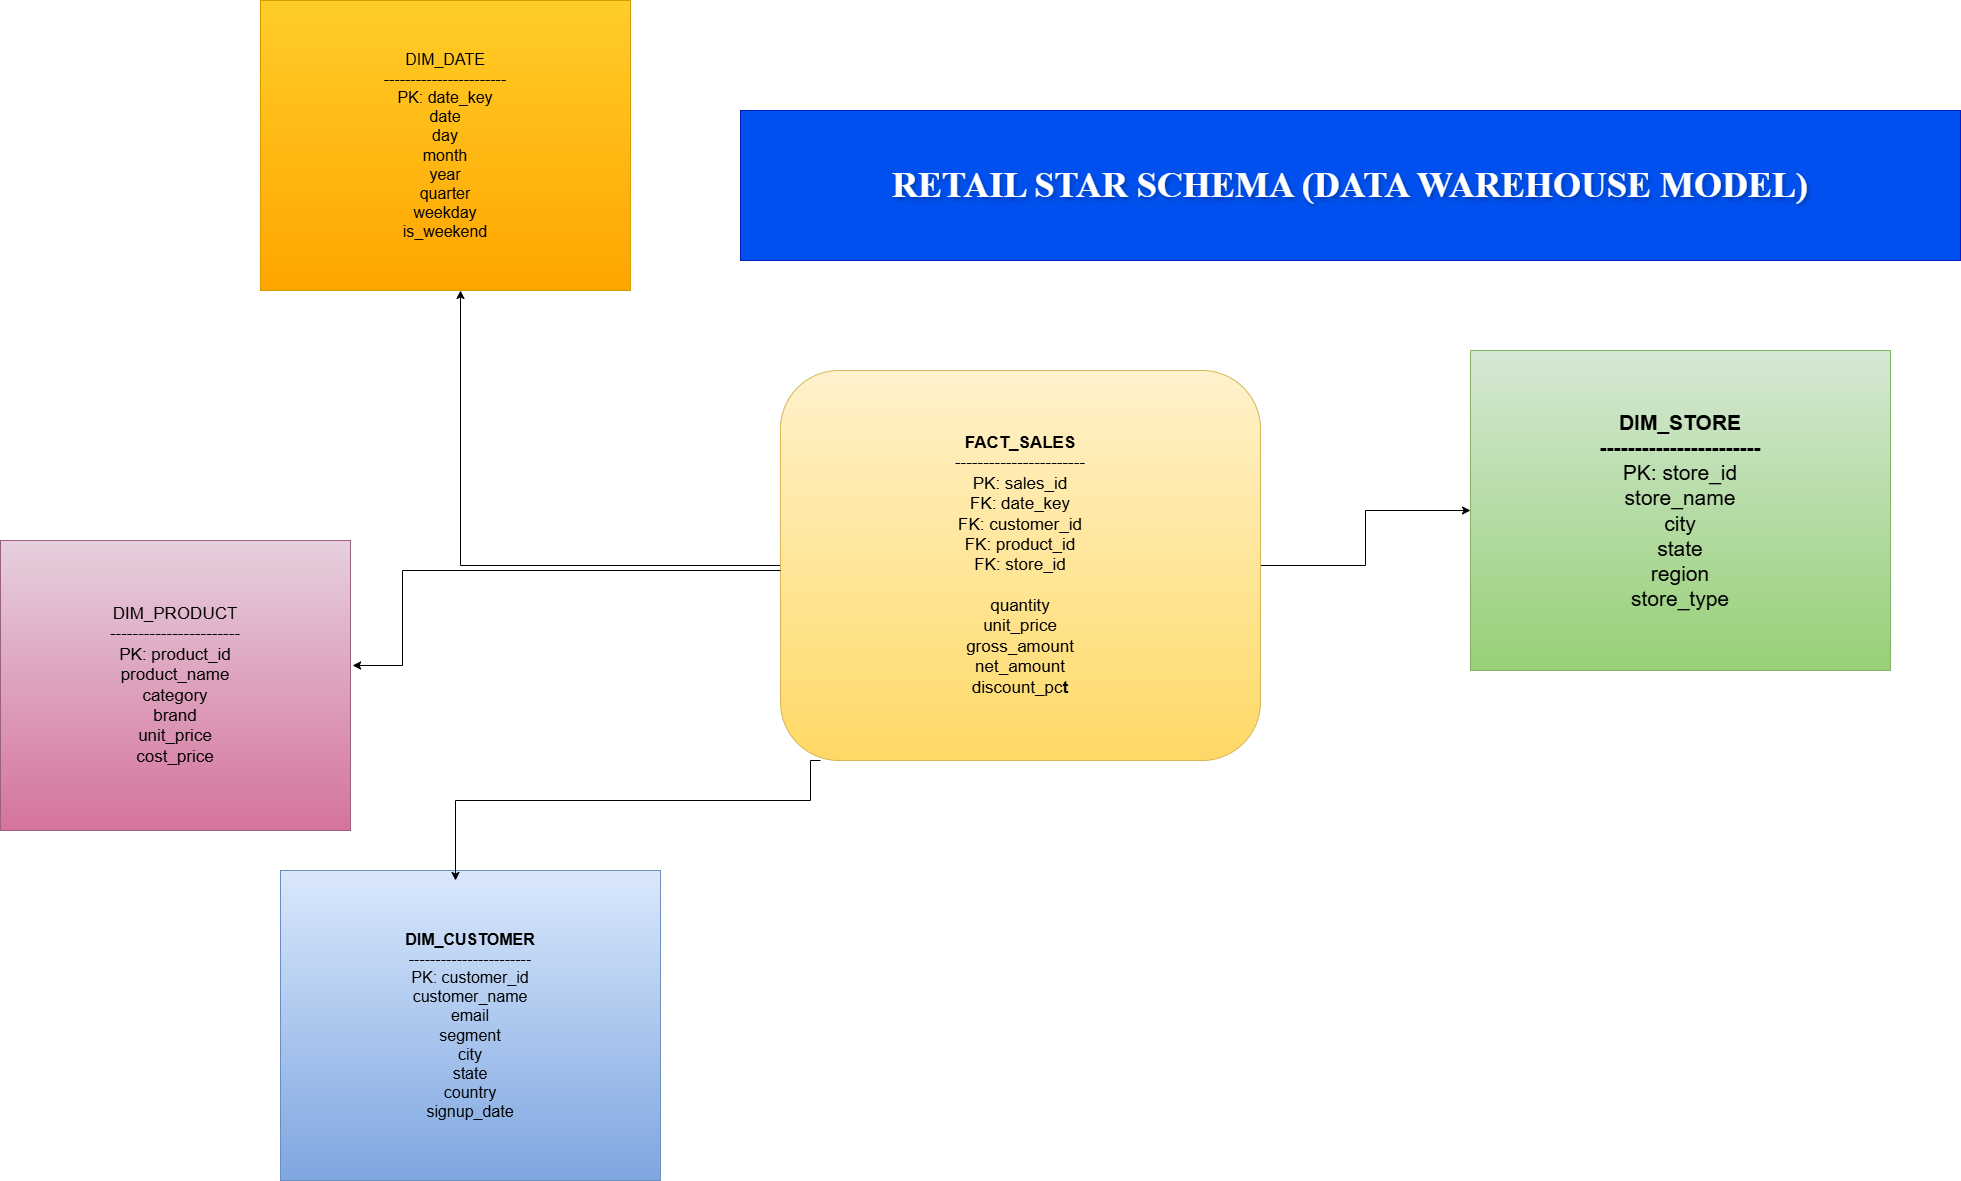

The diagram above was exported from draw.io. Its source (the exported page's mxGraphModel, read from the mxfile embedded in the PNG):
<mxGraphModel dx="3166" dy="2233" grid="1" gridSize="10" guides="1" tooltips="1" connect="1" arrows="1" fold="1" page="1" pageScale="1" pageWidth="850" pageHeight="1100" math="0" shadow="0">
  <root>
    <mxCell id="0" />
    <mxCell id="1" parent="0" />
    <mxCell id="TX5I9W_qo4ti4NOgAf9I-4" edge="1" parent="1" source="TX5I9W_qo4ti4NOgAf9I-1" style="edgeStyle=orthogonalEdgeStyle;rounded=0;orthogonalLoop=1;jettySize=auto;html=1;" target="TX5I9W_qo4ti4NOgAf9I-2" value="">
      <mxGeometry relative="1" as="geometry" />
    </mxCell>
    <mxCell id="TX5I9W_qo4ti4NOgAf9I-20" edge="1" parent="1" source="TX5I9W_qo4ti4NOgAf9I-1" style="edgeStyle=orthogonalEdgeStyle;rounded=0;orthogonalLoop=1;jettySize=auto;html=1;exitX=0.006;exitY=0.406;exitDx=0;exitDy=0;exitPerimeter=0;" target="TX5I9W_qo4ti4NOgAf9I-5" value="">
      <mxGeometry relative="1" as="geometry">
        <Array as="points">
          <mxPoint x="773" y="515" />
          <mxPoint x="450" y="515" />
        </Array>
      </mxGeometry>
    </mxCell>
    <mxCell id="TX5I9W_qo4ti4NOgAf9I-1" parent="1" style="rounded=1;whiteSpace=wrap;html=1;fillColor=#fff2cc;strokeColor=#d6b656;gradientColor=#ffd966;fontStyle=1" value="&lt;div&gt;&lt;font style=&quot;font-size: 17px;&quot;&gt;FACT_SALES&lt;/font&gt;&lt;/div&gt;&lt;div&gt;&lt;span style=&quot;font-weight: normal;&quot;&gt;&lt;font style=&quot;font-size: 17px;&quot;&gt;-----------------------&lt;/font&gt;&lt;/span&gt;&lt;/div&gt;&lt;div&gt;&lt;span style=&quot;font-weight: normal;&quot;&gt;&lt;font style=&quot;font-size: 17px;&quot;&gt;PK: sales_id&lt;/font&gt;&lt;/span&gt;&lt;/div&gt;&lt;div&gt;&lt;span style=&quot;font-weight: normal;&quot;&gt;&lt;font style=&quot;font-size: 17px;&quot;&gt;FK: date_key&lt;/font&gt;&lt;/span&gt;&lt;/div&gt;&lt;div&gt;&lt;span style=&quot;font-weight: normal;&quot;&gt;&lt;font style=&quot;font-size: 17px;&quot;&gt;FK: customer_id&lt;/font&gt;&lt;/span&gt;&lt;/div&gt;&lt;div&gt;&lt;span style=&quot;font-weight: normal;&quot;&gt;&lt;font style=&quot;font-size: 17px;&quot;&gt;FK: product_id&lt;/font&gt;&lt;/span&gt;&lt;/div&gt;&lt;div&gt;&lt;span style=&quot;font-weight: normal;&quot;&gt;&lt;font style=&quot;font-size: 17px;&quot;&gt;FK: store_id&lt;/font&gt;&lt;/span&gt;&lt;/div&gt;&lt;div&gt;&lt;span style=&quot;font-weight: normal;&quot;&gt;&lt;font style=&quot;font-size: 17px;&quot;&gt;&lt;br&gt;&lt;/font&gt;&lt;/span&gt;&lt;/div&gt;&lt;div&gt;&lt;span style=&quot;font-weight: normal;&quot;&gt;&lt;font style=&quot;font-size: 17px;&quot;&gt;quantity&lt;/font&gt;&lt;/span&gt;&lt;/div&gt;&lt;div&gt;&lt;span style=&quot;font-weight: normal;&quot;&gt;&lt;font style=&quot;font-size: 17px;&quot;&gt;unit_price&lt;/font&gt;&lt;/span&gt;&lt;/div&gt;&lt;div&gt;&lt;span style=&quot;font-weight: normal;&quot;&gt;&lt;font style=&quot;font-size: 17px;&quot;&gt;gross_amount&lt;/font&gt;&lt;/span&gt;&lt;/div&gt;&lt;div&gt;&lt;span style=&quot;font-weight: normal;&quot;&gt;&lt;font style=&quot;font-size: 17px;&quot;&gt;net_amount&lt;/font&gt;&lt;/span&gt;&lt;/div&gt;&lt;div&gt;&lt;font style=&quot;font-size: 17px;&quot;&gt;&lt;span style=&quot;font-weight: normal;&quot;&gt;discount_pc&lt;/span&gt;t&lt;/font&gt;&lt;/div&gt;" vertex="1">
      <mxGeometry height="390" width="480" x="770" y="320" as="geometry" />
    </mxCell>
    <mxCell id="TX5I9W_qo4ti4NOgAf9I-2" parent="1" style="rounded=0;whiteSpace=wrap;html=1;fillColor=#d5e8d4;gradientColor=#97d077;strokeColor=#82b366;" value="&lt;font style=&quot;font-size: 21px;&quot;&gt;&lt;b style=&quot;&quot;&gt;DIM_STORE&lt;/b&gt;&lt;br&gt;&lt;b style=&quot;&quot;&gt;-----------------------&lt;/b&gt;&lt;br&gt;PK: store_id&lt;br&gt;store_name&lt;br&gt;city&lt;br&gt;state&lt;br&gt;region&lt;br&gt;store_type&lt;/font&gt;" vertex="1">
      <mxGeometry height="320" width="420" x="1460" y="300" as="geometry" />
    </mxCell>
    <mxCell id="TX5I9W_qo4ti4NOgAf9I-5" parent="1" style="rounded=0;whiteSpace=wrap;html=1;fillColor=#ffcd28;strokeColor=#d79b00;gradientColor=light-dark(#FFA500,#CC6600);" value="&lt;font style=&quot;font-size: 16px;&quot;&gt;DIM_DATE&lt;br&gt;-----------------------&lt;br&gt;PK: date_key&lt;br&gt;date&lt;br&gt;day&lt;br&gt;month&lt;br&gt;year&lt;br&gt;quarter&lt;br&gt;weekday&lt;br&gt;is_weekend&lt;/font&gt;" vertex="1">
      <mxGeometry height="290" width="370" x="250" y="-50" as="geometry" />
    </mxCell>
    <mxCell id="TX5I9W_qo4ti4NOgAf9I-21" parent="1" style="rounded=0;whiteSpace=wrap;html=1;fillColor=#e6d0de;gradientColor=#d5739d;strokeColor=#996185;" value="&lt;font style=&quot;font-size: 17px;&quot;&gt;DIM_PRODUCT&lt;br&gt;-----------------------&lt;br&gt;PK: product_id&lt;br&gt;product_name&lt;br&gt;category&lt;br&gt;brand&lt;br&gt;unit_price&lt;br&gt;cost_price&lt;/font&gt;" vertex="1">
      <mxGeometry height="290" width="350" x="-10" y="490" as="geometry" />
    </mxCell>
    <mxCell id="TX5I9W_qo4ti4NOgAf9I-31" parent="1" style="rounded=0;whiteSpace=wrap;html=1;fillColor=#dae8fc;gradientColor=#7ea6e0;strokeColor=#6c8ebf;" value="&lt;div&gt;&lt;b&gt;&lt;font style=&quot;font-size: 16px;&quot;&gt;DIM_CUSTOMER&lt;/font&gt;&lt;/b&gt;&lt;/div&gt;&lt;div&gt;&lt;font style=&quot;font-size: 16px;&quot;&gt;-----------------------&lt;/font&gt;&lt;/div&gt;&lt;div&gt;&lt;font style=&quot;font-size: 16px;&quot;&gt;PK: customer_id&lt;/font&gt;&lt;/div&gt;&lt;div&gt;&lt;font style=&quot;font-size: 16px;&quot;&gt;customer_name&lt;/font&gt;&lt;/div&gt;&lt;div&gt;&lt;font style=&quot;font-size: 16px;&quot;&gt;email&lt;/font&gt;&lt;/div&gt;&lt;div&gt;&lt;font style=&quot;font-size: 16px;&quot;&gt;segment&lt;/font&gt;&lt;/div&gt;&lt;div&gt;&lt;font style=&quot;font-size: 16px;&quot;&gt;city&lt;/font&gt;&lt;/div&gt;&lt;div&gt;&lt;font style=&quot;font-size: 16px;&quot;&gt;state&lt;/font&gt;&lt;/div&gt;&lt;div&gt;&lt;font style=&quot;font-size: 16px;&quot;&gt;country&lt;/font&gt;&lt;/div&gt;&lt;div&gt;&lt;font style=&quot;font-size: 16px;&quot;&gt;signup_date&lt;/font&gt;&lt;/div&gt;" vertex="1">
      <mxGeometry height="310" width="380" x="270" y="820" as="geometry" />
    </mxCell>
    <mxCell id="TX5I9W_qo4ti4NOgAf9I-34" edge="1" parent="1" source="TX5I9W_qo4ti4NOgAf9I-1" style="edgeStyle=orthogonalEdgeStyle;rounded=0;orthogonalLoop=1;jettySize=auto;html=1;entryX=1.006;entryY=0.431;entryDx=0;entryDy=0;entryPerimeter=0;" target="TX5I9W_qo4ti4NOgAf9I-21" value="">
      <mxGeometry relative="1" as="geometry">
        <Array as="points">
          <mxPoint x="392" y="520" />
        </Array>
        <mxPoint x="460" y="520" as="targetPoint" />
      </mxGeometry>
    </mxCell>
    <mxCell id="TX5I9W_qo4ti4NOgAf9I-39" edge="1" parent="1" style="edgeStyle=orthogonalEdgeStyle;rounded=0;orthogonalLoop=1;jettySize=auto;html=1;" value="">
      <mxGeometry relative="1" as="geometry">
        <Array as="points">
          <mxPoint x="800" y="750" />
          <mxPoint x="445" y="750" />
        </Array>
        <mxPoint x="810" y="710" as="sourcePoint" />
        <mxPoint x="445" y="830" as="targetPoint" />
      </mxGeometry>
    </mxCell>
    <mxCell id="TX5I9W_qo4ti4NOgAf9I-42" parent="1" style="text;html=1;whiteSpace=wrap;strokeColor=#001DBC;fillColor=#0050ef;align=center;verticalAlign=middle;rounded=0;fontColor=#ffffff;labelBorderColor=none;textShadow=1;fontStyle=1;labelBackgroundColor=none;" value="&lt;h4&gt;&lt;font style=&quot;font-size: 36px;&quot; face=&quot;Times New Roman&quot;&gt;RETAIL STAR SCHEMA (DATA WAREHOUSE MODEL)&lt;/font&gt;&lt;/h4&gt;" vertex="1">
      <mxGeometry height="150" width="1220" x="730" y="60" as="geometry" />
    </mxCell>
  </root>
</mxGraphModel>